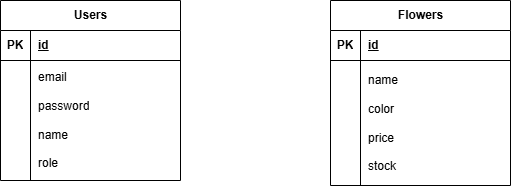

The diagram above was exported from draw.io. Its source (the exported page's mxGraphModel, read from the mxfile embedded in the PNG):
<mxGraphModel dx="1030" dy="527" grid="1" gridSize="10" guides="1" tooltips="1" connect="1" arrows="1" fold="1" page="1" pageScale="1" pageWidth="827" pageHeight="1169" math="0" shadow="0">
  <root>
    <mxCell id="0" />
    <mxCell id="1" parent="0" />
    <object label="Users" id="UNYSVOkqsGK-YZHEJZs8-27">
      <mxCell parent="1" style="shape=table;startSize=30;container=1;collapsible=1;childLayout=tableLayout;fixedRows=1;rowLines=0;fontStyle=1;align=center;resizeLast=1;html=1;" vertex="1">
        <mxGeometry height="180" width="180" x="160" y="110" as="geometry">
          <mxRectangle height="30" width="70" x="380" y="180" as="alternateBounds" />
        </mxGeometry>
      </mxCell>
    </object>
    <mxCell id="UNYSVOkqsGK-YZHEJZs8-28" parent="UNYSVOkqsGK-YZHEJZs8-27" style="shape=tableRow;horizontal=0;startSize=0;swimlaneHead=0;swimlaneBody=0;fillColor=none;collapsible=0;dropTarget=0;points=[[0,0.5],[1,0.5]];portConstraint=eastwest;top=0;left=0;right=0;bottom=1;" value="" vertex="1">
      <mxGeometry height="30" width="180" y="30" as="geometry" />
    </mxCell>
    <mxCell id="UNYSVOkqsGK-YZHEJZs8-29" parent="UNYSVOkqsGK-YZHEJZs8-28" style="shape=partialRectangle;connectable=0;fillColor=none;top=0;left=0;bottom=0;right=0;fontStyle=1;overflow=hidden;whiteSpace=wrap;html=1;" value="PK" vertex="1">
      <mxGeometry height="30" width="30" as="geometry">
        <mxRectangle height="30" width="30" as="alternateBounds" />
      </mxGeometry>
    </mxCell>
    <mxCell id="UNYSVOkqsGK-YZHEJZs8-30" parent="UNYSVOkqsGK-YZHEJZs8-28" style="shape=partialRectangle;connectable=0;fillColor=none;top=0;left=0;bottom=0;right=0;align=left;spacingLeft=6;fontStyle=5;overflow=hidden;whiteSpace=wrap;html=1;" value="id" vertex="1">
      <mxGeometry height="30" width="150" x="30" as="geometry">
        <mxRectangle height="30" width="150" as="alternateBounds" />
      </mxGeometry>
    </mxCell>
    <mxCell id="UNYSVOkqsGK-YZHEJZs8-31" parent="UNYSVOkqsGK-YZHEJZs8-27" style="shape=tableRow;horizontal=0;startSize=0;swimlaneHead=0;swimlaneBody=0;fillColor=none;collapsible=0;dropTarget=0;points=[[0,0.5],[1,0.5]];portConstraint=eastwest;top=0;left=0;right=0;bottom=0;" value="" vertex="1">
      <mxGeometry height="120" width="180" y="60" as="geometry" />
    </mxCell>
    <mxCell id="UNYSVOkqsGK-YZHEJZs8-32" parent="UNYSVOkqsGK-YZHEJZs8-31" style="shape=partialRectangle;connectable=0;fillColor=none;top=0;left=0;bottom=0;right=0;editable=1;overflow=hidden;whiteSpace=wrap;html=1;" value="" vertex="1">
      <mxGeometry height="120" width="30" as="geometry">
        <mxRectangle height="120" width="30" as="alternateBounds" />
      </mxGeometry>
    </mxCell>
    <mxCell id="UNYSVOkqsGK-YZHEJZs8-33" parent="UNYSVOkqsGK-YZHEJZs8-31" style="shape=partialRectangle;connectable=0;fillColor=none;top=0;left=0;bottom=0;right=0;align=left;spacingLeft=6;overflow=hidden;whiteSpace=wrap;html=1;" value="email&lt;div&gt;&lt;br&gt;&lt;div&gt;password&lt;/div&gt;&lt;div&gt;&lt;br&gt;&lt;/div&gt;&lt;div&gt;name&lt;/div&gt;&lt;div&gt;&lt;br&gt;&lt;/div&gt;&lt;div&gt;role&lt;/div&gt;&lt;/div&gt;" vertex="1">
      <mxGeometry height="120" width="150" x="30" as="geometry">
        <mxRectangle height="120" width="150" as="alternateBounds" />
      </mxGeometry>
    </mxCell>
    <mxCell id="UNYSVOkqsGK-YZHEJZs8-40" parent="1" style="shape=table;startSize=30;container=1;collapsible=1;childLayout=tableLayout;fixedRows=1;rowLines=0;fontStyle=1;align=center;resizeLast=1;html=1;" value="Flowers" vertex="1">
      <mxGeometry height="185" width="180" x="490" y="110" as="geometry" />
    </mxCell>
    <mxCell id="UNYSVOkqsGK-YZHEJZs8-41" parent="UNYSVOkqsGK-YZHEJZs8-40" style="shape=tableRow;horizontal=0;startSize=0;swimlaneHead=0;swimlaneBody=0;fillColor=none;collapsible=0;dropTarget=0;points=[[0,0.5],[1,0.5]];portConstraint=eastwest;top=0;left=0;right=0;bottom=1;" value="" vertex="1">
      <mxGeometry height="30" width="180" y="30" as="geometry" />
    </mxCell>
    <mxCell id="UNYSVOkqsGK-YZHEJZs8-42" parent="UNYSVOkqsGK-YZHEJZs8-41" style="shape=partialRectangle;connectable=0;fillColor=none;top=0;left=0;bottom=0;right=0;fontStyle=1;overflow=hidden;whiteSpace=wrap;html=1;" value="PK" vertex="1">
      <mxGeometry height="30" width="30" as="geometry">
        <mxRectangle height="30" width="30" as="alternateBounds" />
      </mxGeometry>
    </mxCell>
    <mxCell id="UNYSVOkqsGK-YZHEJZs8-43" parent="UNYSVOkqsGK-YZHEJZs8-41" style="shape=partialRectangle;connectable=0;fillColor=none;top=0;left=0;bottom=0;right=0;align=left;spacingLeft=6;fontStyle=5;overflow=hidden;whiteSpace=wrap;html=1;" value="id" vertex="1">
      <mxGeometry height="30" width="150" x="30" as="geometry">
        <mxRectangle height="30" width="150" as="alternateBounds" />
      </mxGeometry>
    </mxCell>
    <mxCell id="UNYSVOkqsGK-YZHEJZs8-44" parent="UNYSVOkqsGK-YZHEJZs8-40" style="shape=tableRow;horizontal=0;startSize=0;swimlaneHead=0;swimlaneBody=0;fillColor=none;collapsible=0;dropTarget=0;points=[[0,0.5],[1,0.5]];portConstraint=eastwest;top=0;left=0;right=0;bottom=0;" value="" vertex="1">
      <mxGeometry height="125" width="180" y="60" as="geometry" />
    </mxCell>
    <mxCell id="UNYSVOkqsGK-YZHEJZs8-45" parent="UNYSVOkqsGK-YZHEJZs8-44" style="shape=partialRectangle;connectable=0;fillColor=none;top=0;left=0;bottom=0;right=0;editable=1;overflow=hidden;whiteSpace=wrap;html=1;" value="" vertex="1">
      <mxGeometry height="125" width="30" as="geometry">
        <mxRectangle height="125" width="30" as="alternateBounds" />
      </mxGeometry>
    </mxCell>
    <mxCell id="UNYSVOkqsGK-YZHEJZs8-46" parent="UNYSVOkqsGK-YZHEJZs8-44" style="shape=partialRectangle;connectable=0;fillColor=none;top=0;left=0;bottom=0;right=0;align=left;spacingLeft=6;overflow=hidden;whiteSpace=wrap;html=1;" value="name&lt;div&gt;&lt;br&gt;&lt;div&gt;color&lt;/div&gt;&lt;div&gt;&lt;br&gt;&lt;/div&gt;&lt;div&gt;price&lt;/div&gt;&lt;div&gt;&lt;br&gt;&lt;/div&gt;&lt;div&gt;stock&lt;/div&gt;&lt;/div&gt;" vertex="1">
      <mxGeometry height="125" width="150" x="30" as="geometry">
        <mxRectangle height="125" width="150" as="alternateBounds" />
      </mxGeometry>
    </mxCell>
  </root>
</mxGraphModel>